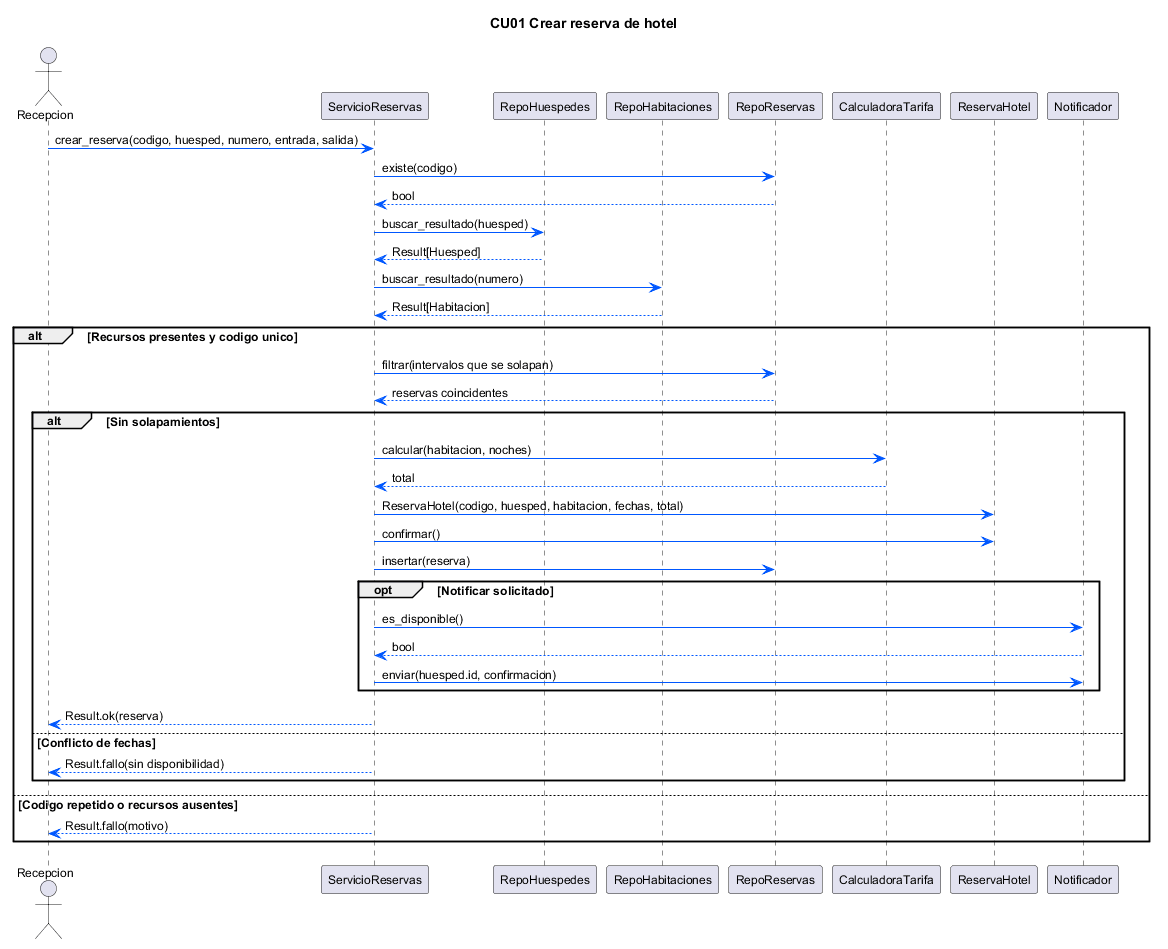

The diagram above was rendered by PlantUML. Its source (embedded in the PNG):
@startuml
skinparam backgroundColor white
skinparam shadowing false
skinparam defaultFontName Arial
skinparam defaultFontSize 12
skinparam classAttributeIconSize 0
skinparam classBackgroundColor #F2F4F7
skinparam classBorderColor #0057FF
skinparam ArrowColor #0057FF
hide empty members
title CU01 Crear reserva de hotel
actor Recepcion as U
participant ServicioReservas as S
participant RepoHuespedes as RH
participant RepoHabitaciones as HH
participant RepoReservas as RR
participant CalculadoraTarifa as T
participant ReservaHotel as R
participant Notificador as N
U -> S : crear_reserva(codigo, huesped, numero, entrada, salida)
S -> RR : existe(codigo)
RR --> S : bool
S -> RH : buscar_resultado(huesped)
RH --> S : Result[Huesped]
S -> HH : buscar_resultado(numero)
HH --> S : Result[Habitacion]
alt Recursos presentes y codigo unico
  S -> RR : filtrar(intervalos que se solapan)
  RR --> S : reservas coincidentes
  alt Sin solapamientos
    S -> T : calcular(habitacion, noches)
    T --> S : total
    S -> R : ReservaHotel(codigo, huesped, habitacion, fechas, total)
    S -> R : confirmar()
    S -> RR : insertar(reserva)
    opt Notificar solicitado
      S -> N : es_disponible()
      N --> S : bool
      S -> N : enviar(huesped.id, confirmacion)
    end
    S --> U : Result.ok(reserva)
  else Conflicto de fechas
    S --> U : Result.fallo(sin disponibilidad)
  end
else Codigo repetido o recursos ausentes
  S --> U : Result.fallo(motivo)
end
@enduml